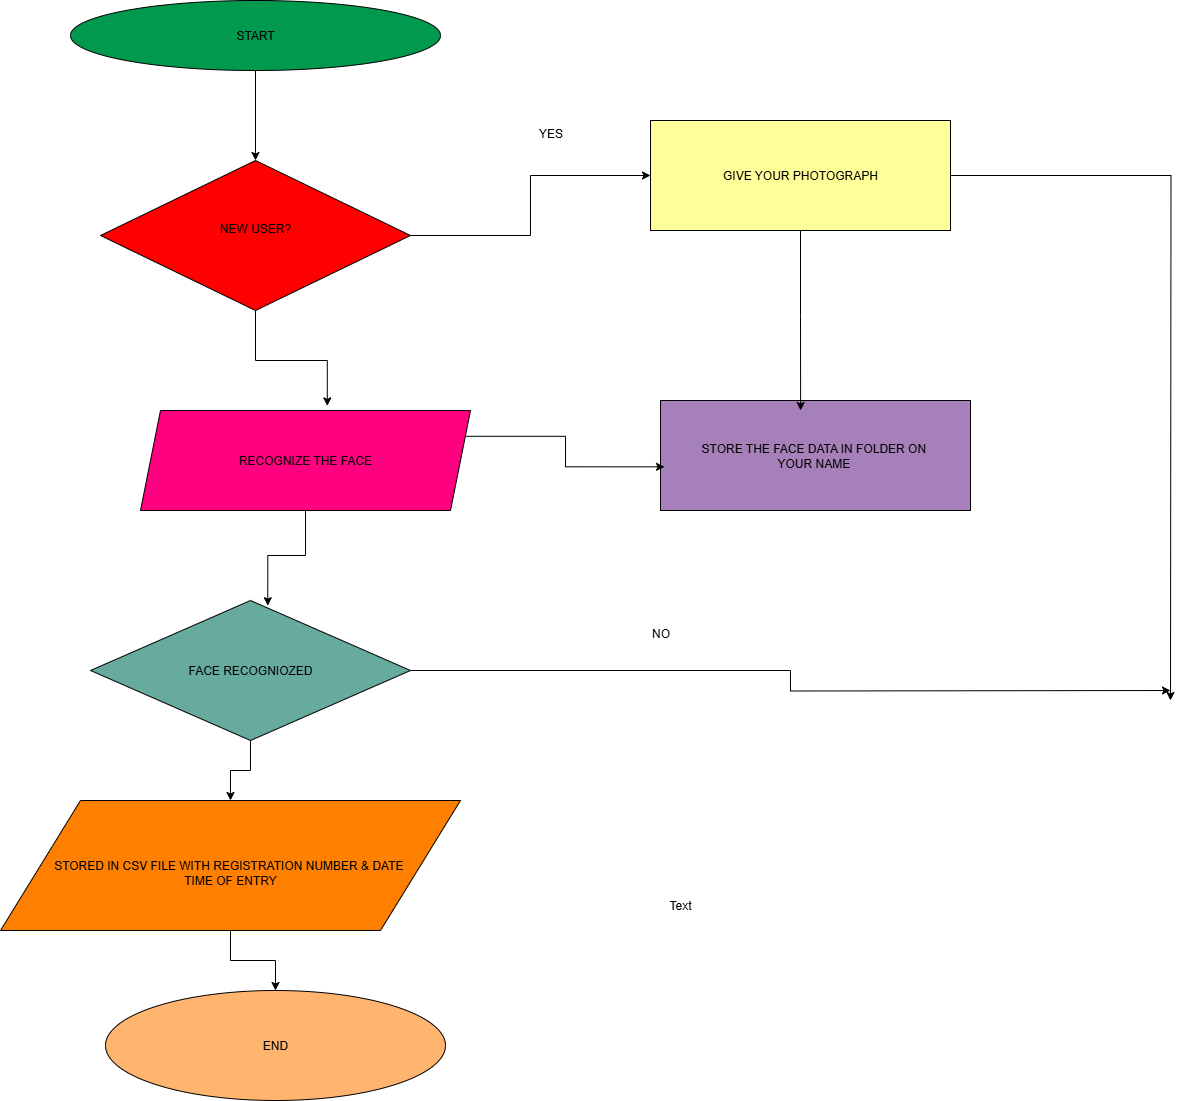

The diagram above was exported from draw.io. Its source (the exported page's mxGraphModel, read from the mxfile embedded in the PNG):
<mxGraphModel dx="2877" dy="902" grid="1" gridSize="10" guides="1" tooltips="1" connect="1" arrows="1" fold="1" page="1" pageScale="1" pageWidth="827" pageHeight="1169" math="0" shadow="0">
  <root>
    <mxCell id="0" />
    <mxCell id="1" parent="0" />
    <mxCell id="fZz8-5O5Ai2l4jcdrFR8-13" style="edgeStyle=orthogonalEdgeStyle;rounded=0;orthogonalLoop=1;jettySize=auto;html=1;exitX=0.5;exitY=1;exitDx=0;exitDy=0;" edge="1" parent="1">
      <mxGeometry relative="1" as="geometry">
        <mxPoint x="320" y="930" as="sourcePoint" />
        <mxPoint x="320" y="930" as="targetPoint" />
      </mxGeometry>
    </mxCell>
    <mxCell id="fZz8-5O5Ai2l4jcdrFR8-53" value="Text" style="text;strokeColor=none;align=center;fillColor=none;html=1;verticalAlign=middle;whiteSpace=wrap;rounded=0;" vertex="1" parent="1">
      <mxGeometry x="60" y="1120" width="60" height="30" as="geometry" />
    </mxCell>
    <mxCell id="fZz8-5O5Ai2l4jcdrFR8-56" style="edgeStyle=orthogonalEdgeStyle;rounded=0;orthogonalLoop=1;jettySize=auto;html=1;entryX=0.5;entryY=0;entryDx=0;entryDy=0;" edge="1" parent="1" source="fZz8-5O5Ai2l4jcdrFR8-54" target="fZz8-5O5Ai2l4jcdrFR8-55">
      <mxGeometry relative="1" as="geometry" />
    </mxCell>
    <mxCell id="fZz8-5O5Ai2l4jcdrFR8-54" value="START" style="ellipse;whiteSpace=wrap;html=1;fillColor=#00994D;" vertex="1" parent="1">
      <mxGeometry x="-520" y="230" width="370" height="70" as="geometry" />
    </mxCell>
    <mxCell id="fZz8-5O5Ai2l4jcdrFR8-84" style="edgeStyle=orthogonalEdgeStyle;rounded=0;orthogonalLoop=1;jettySize=auto;html=1;exitX=1;exitY=0.5;exitDx=0;exitDy=0;entryX=0;entryY=0.5;entryDx=0;entryDy=0;" edge="1" parent="1" source="fZz8-5O5Ai2l4jcdrFR8-55" target="fZz8-5O5Ai2l4jcdrFR8-76">
      <mxGeometry relative="1" as="geometry" />
    </mxCell>
    <mxCell id="fZz8-5O5Ai2l4jcdrFR8-55" value="NEW USER?&lt;div&gt;&lt;br&gt;&lt;/div&gt;" style="rhombus;whiteSpace=wrap;html=1;fillColor=#FF0000;" vertex="1" parent="1">
      <mxGeometry x="-490" y="390" width="310" height="150" as="geometry" />
    </mxCell>
    <mxCell id="fZz8-5O5Ai2l4jcdrFR8-57" value="RECOGNIZE THE FACE" style="shape=parallelogram;perimeter=parallelogramPerimeter;whiteSpace=wrap;html=1;fixedSize=1;fillColor=#FF0080;" vertex="1" parent="1">
      <mxGeometry x="-450" y="640" width="330" height="100" as="geometry" />
    </mxCell>
    <mxCell id="fZz8-5O5Ai2l4jcdrFR8-69" style="edgeStyle=orthogonalEdgeStyle;rounded=0;orthogonalLoop=1;jettySize=auto;html=1;" edge="1" parent="1" source="fZz8-5O5Ai2l4jcdrFR8-60" target="fZz8-5O5Ai2l4jcdrFR8-67">
      <mxGeometry relative="1" as="geometry" />
    </mxCell>
    <mxCell id="fZz8-5O5Ai2l4jcdrFR8-88" style="edgeStyle=orthogonalEdgeStyle;rounded=0;orthogonalLoop=1;jettySize=auto;html=1;" edge="1" parent="1" source="fZz8-5O5Ai2l4jcdrFR8-60">
      <mxGeometry relative="1" as="geometry">
        <mxPoint x="580" y="920" as="targetPoint" />
      </mxGeometry>
    </mxCell>
    <mxCell id="fZz8-5O5Ai2l4jcdrFR8-60" value="FACE RECOGNIOZED" style="rhombus;whiteSpace=wrap;html=1;fillColor=#67AB9F;" vertex="1" parent="1">
      <mxGeometry x="-500" y="830" width="320" height="140" as="geometry" />
    </mxCell>
    <mxCell id="fZz8-5O5Ai2l4jcdrFR8-65" style="edgeStyle=orthogonalEdgeStyle;rounded=0;orthogonalLoop=1;jettySize=auto;html=1;entryX=0.566;entryY=-0.046;entryDx=0;entryDy=0;entryPerimeter=0;" edge="1" parent="1" source="fZz8-5O5Ai2l4jcdrFR8-55" target="fZz8-5O5Ai2l4jcdrFR8-57">
      <mxGeometry relative="1" as="geometry" />
    </mxCell>
    <mxCell id="fZz8-5O5Ai2l4jcdrFR8-66" style="edgeStyle=orthogonalEdgeStyle;rounded=0;orthogonalLoop=1;jettySize=auto;html=1;entryX=0.554;entryY=0.037;entryDx=0;entryDy=0;entryPerimeter=0;" edge="1" parent="1" source="fZz8-5O5Ai2l4jcdrFR8-57" target="fZz8-5O5Ai2l4jcdrFR8-60">
      <mxGeometry relative="1" as="geometry" />
    </mxCell>
    <mxCell id="fZz8-5O5Ai2l4jcdrFR8-75" style="edgeStyle=orthogonalEdgeStyle;rounded=0;orthogonalLoop=1;jettySize=auto;html=1;exitX=0.5;exitY=1;exitDx=0;exitDy=0;entryX=0.5;entryY=0;entryDx=0;entryDy=0;" edge="1" parent="1" source="fZz8-5O5Ai2l4jcdrFR8-67" target="fZz8-5O5Ai2l4jcdrFR8-70">
      <mxGeometry relative="1" as="geometry" />
    </mxCell>
    <mxCell id="fZz8-5O5Ai2l4jcdrFR8-67" value="&lt;br&gt;&lt;div&gt;STORED IN CSV FILE WITH REGISTRATION NUMBER &amp;amp; DATE&amp;nbsp;&lt;/div&gt;&lt;div&gt;TIME OF ENTRY&lt;/div&gt;" style="shape=parallelogram;perimeter=parallelogramPerimeter;whiteSpace=wrap;html=1;fixedSize=1;size=80;fillColor=#FF8000;" vertex="1" parent="1">
      <mxGeometry x="-590" y="1030" width="460" height="130" as="geometry" />
    </mxCell>
    <mxCell id="fZz8-5O5Ai2l4jcdrFR8-70" value="END" style="ellipse;whiteSpace=wrap;html=1;fillColor=#FFB570;" vertex="1" parent="1">
      <mxGeometry x="-485" y="1220" width="340" height="110" as="geometry" />
    </mxCell>
    <mxCell id="fZz8-5O5Ai2l4jcdrFR8-87" style="edgeStyle=orthogonalEdgeStyle;rounded=0;orthogonalLoop=1;jettySize=auto;html=1;" edge="1" parent="1" source="fZz8-5O5Ai2l4jcdrFR8-76">
      <mxGeometry relative="1" as="geometry">
        <mxPoint x="580" y="930" as="targetPoint" />
      </mxGeometry>
    </mxCell>
    <mxCell id="fZz8-5O5Ai2l4jcdrFR8-76" value="GIVE YOUR PHOTOGRAPH" style="rounded=0;whiteSpace=wrap;html=1;fillColor=#FFFF99;" vertex="1" parent="1">
      <mxGeometry x="60" y="350" width="300" height="110" as="geometry" />
    </mxCell>
    <mxCell id="fZz8-5O5Ai2l4jcdrFR8-77" value="STORE THE FACE DATA IN FOLDER ON&amp;nbsp;&lt;div&gt;YOUR NAME&amp;nbsp;&lt;/div&gt;" style="rounded=0;whiteSpace=wrap;html=1;fillColor=#A680B8;" vertex="1" parent="1">
      <mxGeometry x="70" y="630" width="310" height="110" as="geometry" />
    </mxCell>
    <mxCell id="fZz8-5O5Ai2l4jcdrFR8-82" style="edgeStyle=orthogonalEdgeStyle;rounded=0;orthogonalLoop=1;jettySize=auto;html=1;entryX=0.452;entryY=0.091;entryDx=0;entryDy=0;entryPerimeter=0;" edge="1" parent="1" source="fZz8-5O5Ai2l4jcdrFR8-76" target="fZz8-5O5Ai2l4jcdrFR8-77">
      <mxGeometry relative="1" as="geometry" />
    </mxCell>
    <mxCell id="fZz8-5O5Ai2l4jcdrFR8-83" style="edgeStyle=orthogonalEdgeStyle;rounded=0;orthogonalLoop=1;jettySize=auto;html=1;exitX=1;exitY=0.25;exitDx=0;exitDy=0;entryX=0.013;entryY=0.603;entryDx=0;entryDy=0;entryPerimeter=0;" edge="1" parent="1" source="fZz8-5O5Ai2l4jcdrFR8-57" target="fZz8-5O5Ai2l4jcdrFR8-77">
      <mxGeometry relative="1" as="geometry" />
    </mxCell>
    <mxCell id="fZz8-5O5Ai2l4jcdrFR8-89" value="YES" style="text;html=1;align=center;verticalAlign=middle;resizable=0;points=[];autosize=1;strokeColor=none;fillColor=none;" vertex="1" parent="1">
      <mxGeometry x="-65" y="348" width="50" height="30" as="geometry" />
    </mxCell>
    <mxCell id="fZz8-5O5Ai2l4jcdrFR8-92" value="NO" style="text;html=1;align=center;verticalAlign=middle;resizable=0;points=[];autosize=1;strokeColor=none;fillColor=none;" vertex="1" parent="1">
      <mxGeometry x="50" y="848" width="40" height="30" as="geometry" />
    </mxCell>
  </root>
</mxGraphModel>